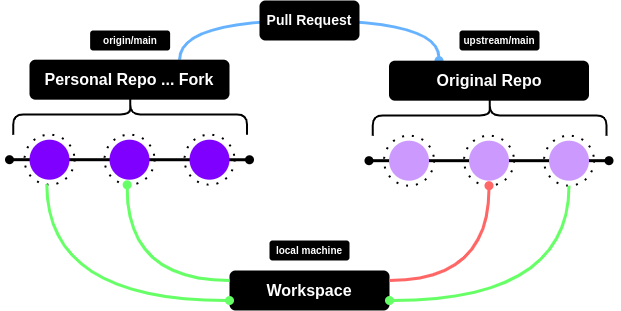

The diagram above was exported from draw.io. Its source (the exported page's mxGraphModel, read from the mxfile embedded in the PNG):
<mxGraphModel dx="3220" dy="1455" grid="1" gridSize="10" guides="1" tooltips="1" connect="1" arrows="1" fold="1" page="1" pageScale="1" pageWidth="850" pageHeight="1100" math="0" shadow="0">
  <root>
    <mxCell id="0" />
    <mxCell id="1" parent="0" />
    <mxCell id="2" value="&lt;font style=&quot;font-size: 16px&quot;&gt;Workspace&lt;/font&gt;" style="rounded=1;whiteSpace=wrap;html=1;fillColor=#000000;strokeColor=none;fontColor=#FFFFFF;fontStyle=1" vertex="1" parent="1">
      <mxGeometry x="-210" y="1373" width="160" height="40" as="geometry" />
    </mxCell>
    <mxCell id="3" style="edgeStyle=none;rounded=0;orthogonalLoop=1;jettySize=auto;html=1;fontSize=16;fontColor=#000000;startArrow=oval;startFill=1;endArrow=oval;endFill=1;strokeColor=#000000;strokeWidth=3;elbow=vertical;" edge="1" parent="1">
      <mxGeometry relative="1" as="geometry">
        <mxPoint x="-190" y="1262.2489655172412" as="targetPoint" />
        <mxPoint x="-430" y="1262.1800000000003" as="sourcePoint" />
      </mxGeometry>
    </mxCell>
    <mxCell id="4" value="" style="ellipse;whiteSpace=wrap;html=1;fillColor=#7F00FF;strokeColor=none;" vertex="1" parent="1">
      <mxGeometry x="-410" y="1242.18" width="40" height="40" as="geometry" />
    </mxCell>
    <mxCell id="5" value="" style="ellipse;whiteSpace=wrap;html=1;fillColor=none;strokeColor=default;fontColor=#ffffff;strokeWidth=2;dashed=1;dashPattern=1 4;" vertex="1" parent="1">
      <mxGeometry x="-415" y="1237.18" width="50" height="50" as="geometry" />
    </mxCell>
    <mxCell id="6" value="" style="ellipse;whiteSpace=wrap;html=1;fillColor=#7F00FF;strokeColor=none;" vertex="1" parent="1">
      <mxGeometry x="-330" y="1242.18" width="40" height="40" as="geometry" />
    </mxCell>
    <mxCell id="7" value="" style="ellipse;whiteSpace=wrap;html=1;fillColor=#7F00FF;strokeColor=none;" vertex="1" parent="1">
      <mxGeometry x="-250" y="1242.18" width="40" height="40" as="geometry" />
    </mxCell>
    <mxCell id="8" style="edgeStyle=none;rounded=0;orthogonalLoop=1;jettySize=auto;html=1;fontSize=16;fontColor=#000000;startArrow=oval;startFill=1;endArrow=oval;endFill=1;strokeColor=#000000;strokeWidth=3;elbow=vertical;" edge="1" parent="1">
      <mxGeometry relative="1" as="geometry">
        <mxPoint x="169.5" y="1263.1799999999998" as="targetPoint" />
        <mxPoint x="-70.5" y="1263.1799999999998" as="sourcePoint" />
      </mxGeometry>
    </mxCell>
    <mxCell id="9" value="" style="ellipse;whiteSpace=wrap;html=1;fillColor=#CC99FF;strokeColor=none;" vertex="1" parent="1">
      <mxGeometry x="-50.5" y="1243.1799999999998" width="40" height="40" as="geometry" />
    </mxCell>
    <mxCell id="10" value="" style="ellipse;whiteSpace=wrap;html=1;fillColor=#CC99FF;strokeColor=none;" vertex="1" parent="1">
      <mxGeometry x="29.5" y="1243.1799999999998" width="40" height="40" as="geometry" />
    </mxCell>
    <mxCell id="11" value="" style="ellipse;whiteSpace=wrap;html=1;fillColor=#CC99FF;strokeColor=none;" vertex="1" parent="1">
      <mxGeometry x="109.5" y="1243.1799999999998" width="40" height="40" as="geometry" />
    </mxCell>
    <mxCell id="12" style="edgeStyle=orthogonalEdgeStyle;curved=1;rounded=0;orthogonalLoop=1;jettySize=auto;html=1;exitX=0.75;exitY=0;exitDx=0;exitDy=0;entryX=0.25;entryY=0;entryDx=0;entryDy=0;fontSize=10;fontColor=#000000;startArrow=none;startFill=0;endArrow=oval;endFill=1;strokeColor=#66B2FF;strokeWidth=3;elbow=vertical;" edge="1" source="13" target="20" parent="1">
      <mxGeometry relative="1" as="geometry">
        <Array as="points">
          <mxPoint x="-260" y="1123" />
          <mxPoint x="-1" y="1123" />
        </Array>
      </mxGeometry>
    </mxCell>
    <mxCell id="13" value="&lt;font style=&quot;font-size: 16px&quot;&gt;Personal Repo ... Fork&lt;/font&gt;" style="rounded=1;whiteSpace=wrap;html=1;fillColor=#000000;strokeColor=none;fontColor=#FFFFFF;fontStyle=1" vertex="1" parent="1">
      <mxGeometry x="-410" y="1162.18" width="200" height="40" as="geometry" />
    </mxCell>
    <mxCell id="14" value="" style="ellipse;whiteSpace=wrap;html=1;fillColor=none;strokeColor=default;fontColor=#ffffff;strokeWidth=2;dashed=1;dashPattern=1 4;" vertex="1" parent="1">
      <mxGeometry x="-335" y="1237.18" width="50" height="50" as="geometry" />
    </mxCell>
    <mxCell id="15" value="" style="ellipse;whiteSpace=wrap;html=1;fillColor=none;strokeColor=default;fontColor=#ffffff;strokeWidth=2;dashed=1;dashPattern=1 4;" vertex="1" parent="1">
      <mxGeometry x="-255" y="1237.18" width="50" height="50" as="geometry" />
    </mxCell>
    <mxCell id="16" value="" style="ellipse;whiteSpace=wrap;html=1;fillColor=none;strokeColor=default;fontColor=#ffffff;strokeWidth=2;dashed=1;dashPattern=1 4;" vertex="1" parent="1">
      <mxGeometry x="-55.5" y="1238.1799999999998" width="50" height="50" as="geometry" />
    </mxCell>
    <mxCell id="17" value="" style="ellipse;whiteSpace=wrap;html=1;fillColor=none;strokeColor=default;fontColor=#ffffff;strokeWidth=2;dashed=1;dashPattern=1 4;" vertex="1" parent="1">
      <mxGeometry x="24.5" y="1238.1799999999998" width="50" height="50" as="geometry" />
    </mxCell>
    <mxCell id="18" value="" style="ellipse;whiteSpace=wrap;html=1;fillColor=none;strokeColor=default;fontColor=#ffffff;strokeWidth=2;dashed=1;dashPattern=1 4;" vertex="1" parent="1">
      <mxGeometry x="104.5" y="1238.1799999999998" width="50" height="50" as="geometry" />
    </mxCell>
    <mxCell id="19" value="" style="shape=curlyBracket;whiteSpace=wrap;html=1;rounded=1;fontSize=16;fontColor=#000000;strokeWidth=2;fillColor=#CC99FF;rotation=90;" vertex="1" parent="1">
      <mxGeometry x="-329.68" y="1100" width="40.63" height="233.75" as="geometry" />
    </mxCell>
    <mxCell id="20" value="&lt;font style=&quot;font-size: 16px&quot;&gt;Original Repo&lt;/font&gt;" style="rounded=1;whiteSpace=wrap;html=1;fillColor=#000000;strokeColor=none;fontColor=#FFFFFF;fontStyle=1" vertex="1" parent="1">
      <mxGeometry x="-50.5" y="1163.1799999999998" width="200" height="40" as="geometry" />
    </mxCell>
    <mxCell id="21" value="" style="shape=curlyBracket;whiteSpace=wrap;html=1;rounded=1;fontSize=16;fontColor=#000000;strokeWidth=2;fillColor=#CC99FF;rotation=90;" vertex="1" parent="1">
      <mxGeometry x="29.819999999999936" y="1100.9999999999998" width="40.63" height="233.75" as="geometry" />
    </mxCell>
    <mxCell id="22" value="&lt;font style=&quot;font-size: 14px&quot;&gt;Pull Request&lt;/font&gt;" style="rounded=1;whiteSpace=wrap;html=1;fillColor=#000000;strokeColor=none;fontColor=#FFFFFF;fontStyle=1" vertex="1" parent="1">
      <mxGeometry x="-180" y="1103" width="100" height="40" as="geometry" />
    </mxCell>
    <mxCell id="23" style="edgeStyle=orthogonalEdgeStyle;rounded=0;orthogonalLoop=1;jettySize=auto;html=1;exitX=1;exitY=0.25;exitDx=0;exitDy=0;fontSize=14;fontColor=#000000;startArrow=none;startFill=0;endArrow=oval;endFill=1;strokeColor=#FF6666;strokeWidth=3;elbow=vertical;curved=1;" edge="1" source="2" target="17" parent="1">
      <mxGeometry relative="1" as="geometry" />
    </mxCell>
    <mxCell id="24" style="edgeStyle=orthogonalEdgeStyle;rounded=0;orthogonalLoop=1;jettySize=auto;html=1;exitX=1;exitY=0.75;exitDx=0;exitDy=0;fontSize=14;fontColor=#000000;startArrow=oval;startFill=1;endArrow=none;endFill=0;strokeColor=#66FF66;strokeWidth=3;elbow=vertical;curved=1;" edge="1" source="2" target="18" parent="1">
      <mxGeometry relative="1" as="geometry" />
    </mxCell>
    <mxCell id="25" style="edgeStyle=orthogonalEdgeStyle;rounded=0;orthogonalLoop=1;jettySize=auto;html=1;exitX=0;exitY=0.75;exitDx=0;exitDy=0;entryX=0.447;entryY=0.99;entryDx=0;entryDy=0;entryPerimeter=0;fontSize=14;fontColor=#000000;startArrow=oval;startFill=1;endArrow=none;endFill=0;strokeColor=#66FF66;strokeWidth=3;elbow=vertical;curved=1;" edge="1" source="2" target="5" parent="1">
      <mxGeometry relative="1" as="geometry" />
    </mxCell>
    <mxCell id="26" style="edgeStyle=orthogonalEdgeStyle;rounded=0;orthogonalLoop=1;jettySize=auto;html=1;exitX=0;exitY=0.25;exitDx=0;exitDy=0;entryX=0.453;entryY=1.003;entryDx=0;entryDy=0;entryPerimeter=0;fontSize=14;fontColor=#000000;startArrow=none;startFill=0;endArrow=oval;endFill=1;strokeColor=#66FF66;strokeWidth=3;elbow=vertical;curved=1;" edge="1" source="2" target="14" parent="1">
      <mxGeometry relative="1" as="geometry" />
    </mxCell>
    <mxCell id="27" value="&lt;font style=&quot;font-size: 10px&quot;&gt;origin/main&lt;/font&gt;" style="rounded=1;whiteSpace=wrap;html=1;fillColor=#000000;strokeColor=none;fontColor=#FFFFFF;fontStyle=1" vertex="1" parent="1">
      <mxGeometry x="-349.37" y="1133" width="80" height="20" as="geometry" />
    </mxCell>
    <mxCell id="28" value="&lt;font style=&quot;font-size: 10px&quot;&gt;upstream/main&lt;/font&gt;" style="rounded=1;whiteSpace=wrap;html=1;fillColor=#000000;strokeColor=none;fontColor=#FFFFFF;fontStyle=1" vertex="1" parent="1">
      <mxGeometry x="20" y="1133" width="80" height="20" as="geometry" />
    </mxCell>
    <mxCell id="29" value="&lt;font style=&quot;font-size: 10px&quot;&gt;local machine&lt;/font&gt;" style="rounded=1;whiteSpace=wrap;html=1;fillColor=#000000;strokeColor=none;fontColor=#FFFFFF;fontStyle=1" vertex="1" parent="1">
      <mxGeometry x="-170" y="1343" width="80" height="20" as="geometry" />
    </mxCell>
  </root>
</mxGraphModel>